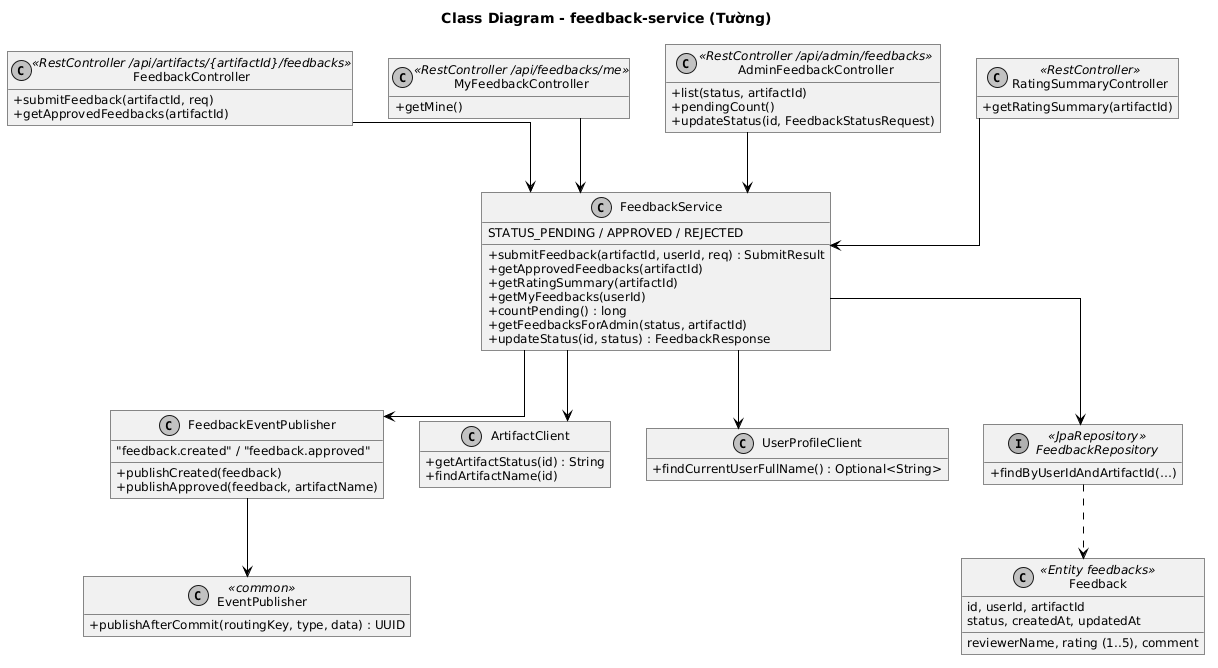

The diagram above was rendered by PlantUML. Its source (embedded in the PNG):
@startuml
skinparam defaultFontName "DejaVu Sans"
skinparam defaultFontSize 12
skinparam monochrome true
skinparam shadowing false
skinparam roundcorner 0
skinparam linetype ortho
skinparam classAttributeIconSize 0
skinparam sequenceMessageAlign left
skinparam ArrowColor #000000
hide empty members
skinparam linetype ortho

title Class Diagram - feedback-service (Tường)
class FeedbackController <<RestController /api/artifacts/{artifactId}/feedbacks>> {
  + submitFeedback(artifactId, req)
  + getApprovedFeedbacks(artifactId)
}
class MyFeedbackController <<RestController /api/feedbacks/me>> {
  + getMine()
}
class AdminFeedbackController <<RestController /api/admin/feedbacks>> {
  + list(status, artifactId)
  + pendingCount()
  + updateStatus(id, FeedbackStatusRequest)
}
class RatingSummaryController <<RestController>> {
  + getRatingSummary(artifactId)
}
class FeedbackService {
  STATUS_PENDING / APPROVED / REJECTED
  + submitFeedback(artifactId, userId, req) : SubmitResult
  + getApprovedFeedbacks(artifactId)
  + getRatingSummary(artifactId)
  + getMyFeedbacks(userId)
  + countPending() : long
  + getFeedbacksForAdmin(status, artifactId)
  + updateStatus(id, status) : FeedbackResponse
}
class FeedbackEventPublisher {
  "feedback.created" / "feedback.approved"
  + publishCreated(feedback)
  + publishApproved(feedback, artifactName)
}
class ArtifactClient {
  + getArtifactStatus(id) : String
  + findArtifactName(id)
}
class UserProfileClient {
  + findCurrentUserFullName() : Optional<String>
}
interface FeedbackRepository <<JpaRepository>> {
  + findByUserIdAndArtifactId(…)
}
class Feedback <<Entity feedbacks>> {
  id, userId, artifactId
  reviewerName, rating (1..5), comment
  status, createdAt, updatedAt
}
class EventPublisher <<common>> {
  + publishAfterCommit(routingKey, type, data) : UUID
}
FeedbackController --> FeedbackService
MyFeedbackController --> FeedbackService
AdminFeedbackController --> FeedbackService
RatingSummaryController --> FeedbackService
FeedbackService --> FeedbackRepository
FeedbackService --> ArtifactClient
FeedbackService --> UserProfileClient
FeedbackService --> FeedbackEventPublisher
FeedbackEventPublisher --> EventPublisher
FeedbackRepository ..> Feedback
@enduml